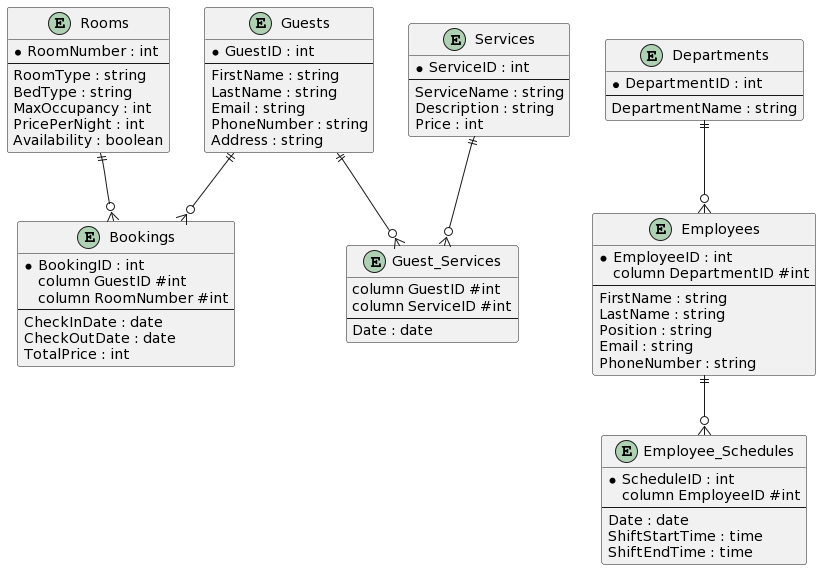

The diagram above was rendered by PlantUML. Its source (embedded in the PNG):
@startuml
!define FOREIGN_KEY(x) column x #int

entity "Guests" as Guests {
  * GuestID : int
  --
  FirstName : string
  LastName : string
  Email : string
  PhoneNumber : string
  Address : string
}

entity "Rooms" as Rooms {
  * RoomNumber : int
  --
  RoomType : string
  BedType : string
  MaxOccupancy : int
  PricePerNight : int
  Availability : boolean
}

entity "Bookings" as Bookings {
  * BookingID : int
  FOREIGN_KEY(GuestID)
  FOREIGN_KEY(RoomNumber)
  --
  CheckInDate : date
  CheckOutDate : date
  TotalPrice : int
}

entity "Services" as Services {
  * ServiceID : int
  --
  ServiceName : string
  Description : string
  Price : int
}

entity "Guest_Services" as GuestServices {
  FOREIGN_KEY(GuestID)
  FOREIGN_KEY(ServiceID)
  --
  Date : date
}

entity "Employees" as Employees {
  * EmployeeID : int
  FOREIGN_KEY(DepartmentID)
  --
  FirstName : string
  LastName : string
  Position : string
  Email : string
  PhoneNumber : string
}

entity "Departments" as Departments {
  * DepartmentID : int
  --
  DepartmentName : string
}

entity "Employee_Schedules" as EmployeeSchedules {
  * ScheduleID : int
  FOREIGN_KEY(EmployeeID)
  --
  Date : date
  ShiftStartTime : time
  ShiftEndTime : time
}

Guests ||--o{ Bookings
Rooms ||--o{ Bookings
Guests ||--o{ GuestServices
Services ||--o{ GuestServices
Employees ||--o{ EmployeeSchedules
Departments ||--o{ Employees
@enduml